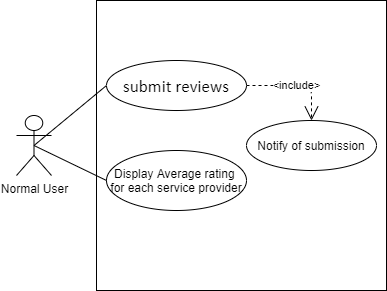

The diagram above was exported from draw.io. Its source (the exported page's mxGraphModel, read from the mxfile embedded in the PNG):
<mxGraphModel dx="2528" dy="1168" grid="1" gridSize="10" guides="1" tooltips="1" connect="1" arrows="1" fold="1" page="1" pageScale="1" pageWidth="850" pageHeight="1100" math="0" shadow="0">
  <root>
    <mxCell id="0" />
    <mxCell id="1" parent="0" />
    <mxCell id="MOx1-kvB_yOyL-FgxkRf-1" value="Normal User" style="shape=umlActor;verticalLabelPosition=bottom;verticalAlign=top;html=1;outlineConnect=0;" vertex="1" parent="1">
      <mxGeometry x="20" y="435" width="35" height="60" as="geometry" />
    </mxCell>
    <mxCell id="MOx1-kvB_yOyL-FgxkRf-3" value="" style="whiteSpace=wrap;html=1;aspect=fixed;" vertex="1" parent="1">
      <mxGeometry x="100" y="320" width="290" height="290" as="geometry" />
    </mxCell>
    <mxCell id="MOx1-kvB_yOyL-FgxkRf-60" value="" style="endArrow=none;html=1;entryX=0;entryY=0.5;entryDx=0;entryDy=0;exitX=0.5;exitY=0.5;exitDx=0;exitDy=0;exitPerimeter=0;" edge="1" parent="1" source="MOx1-kvB_yOyL-FgxkRf-1" target="MOx1-kvB_yOyL-FgxkRf-61">
      <mxGeometry width="50" height="50" relative="1" as="geometry">
        <mxPoint x="160" y="310" as="sourcePoint" />
        <mxPoint x="370" y="320" as="targetPoint" />
      </mxGeometry>
    </mxCell>
    <mxCell id="MOx1-kvB_yOyL-FgxkRf-61" value="&lt;p class=&quot;MsoNormal&quot;&gt;&lt;span style=&quot;font-family: &amp;#34;calibri&amp;#34; ; font-size: 13.0000pt&quot;&gt;submit reviews&lt;/span&gt;&lt;/p&gt;" style="ellipse;whiteSpace=wrap;html=1;" vertex="1" parent="1">
      <mxGeometry x="110" y="380" width="140" height="50" as="geometry" />
    </mxCell>
    <mxCell id="MOx1-kvB_yOyL-FgxkRf-159" value="Display Average rating&amp;nbsp;&lt;br&gt;for each service provider" style="ellipse;whiteSpace=wrap;html=1;" vertex="1" parent="1">
      <mxGeometry x="110" y="470" width="140" height="60" as="geometry" />
    </mxCell>
    <mxCell id="MOx1-kvB_yOyL-FgxkRf-160" value="&lt;span style=&quot;color: rgba(0 , 0 , 0 , 0) ; font-family: monospace ; font-size: 0px ; background-color: rgb(248 , 249 , 250)&quot;&gt;%3CmxGraphModel%3E%3Croot%3E%3CmxCell%20id%3D%220%22%2F%3E%3CmxCell%20id%3D%221%22%20parent%3D%220%22%2F%3E%3CmxCell%20id%3D%222%22%20value%3D%22%22%20style%3D%22endArrow%3Dnone%3Bhtml%3D1%3BentryX%3D0%3BentryY%3D0.5%3BentryDx%3D0%3BentryDy%3D0%3BexitX%3D0.5%3BexitY%3D0.5%3BexitDx%3D0%3BexitDy%3D0%3BexitPerimeter%3D0%3B%22%20edge%3D%221%22%20parent%3D%221%22%3E%3CmxGeometry%20width%3D%2250%22%20height%3D%2250%22%20relative%3D%221%22%20as%3D%22geometry%22%3E%3CmxPoint%20x%3D%2257.5%22%20y%3D%22370%22%20as%3D%22sourcePoint%22%2F%3E%3CmxPoint%20x%3D%22270%22%20y%3D%22455%22%20as%3D%22targetPoint%22%2F%3E%3C%2FmxGeometry%3E%3C%2FmxCell%3E%3C%2Froot%3E%3C%2FmxGraphModel%3E&lt;/span&gt;" style="endArrow=none;html=1;entryX=0;entryY=0.5;entryDx=0;entryDy=0;exitX=0.5;exitY=0.5;exitDx=0;exitDy=0;exitPerimeter=0;" edge="1" parent="1" source="MOx1-kvB_yOyL-FgxkRf-1" target="MOx1-kvB_yOyL-FgxkRf-159">
      <mxGeometry width="50" height="50" relative="1" as="geometry">
        <mxPoint x="47.5" y="475" as="sourcePoint" />
        <mxPoint x="200" y="475" as="targetPoint" />
      </mxGeometry>
    </mxCell>
    <mxCell id="MOx1-kvB_yOyL-FgxkRf-188" value="&amp;lt;include&amp;gt;" style="endArrow=open;endSize=12;dashed=1;html=1;exitX=1;exitY=0.5;exitDx=0;exitDy=0;entryX=0.5;entryY=0;entryDx=0;entryDy=0;" edge="1" parent="1" source="MOx1-kvB_yOyL-FgxkRf-61" target="MOx1-kvB_yOyL-FgxkRf-189">
      <mxGeometry width="160" relative="1" as="geometry">
        <mxPoint x="250" y="410" as="sourcePoint" />
        <mxPoint x="410" y="410" as="targetPoint" />
        <Array as="points">
          <mxPoint x="315" y="405" />
        </Array>
      </mxGeometry>
    </mxCell>
    <mxCell id="MOx1-kvB_yOyL-FgxkRf-189" value="&lt;p class=&quot;MsoNormal&quot;&gt;Notify of submission&lt;br&gt;&lt;/p&gt;" style="ellipse;whiteSpace=wrap;html=1;" vertex="1" parent="1">
      <mxGeometry x="250" y="440" width="130" height="50" as="geometry" />
    </mxCell>
  </root>
</mxGraphModel>